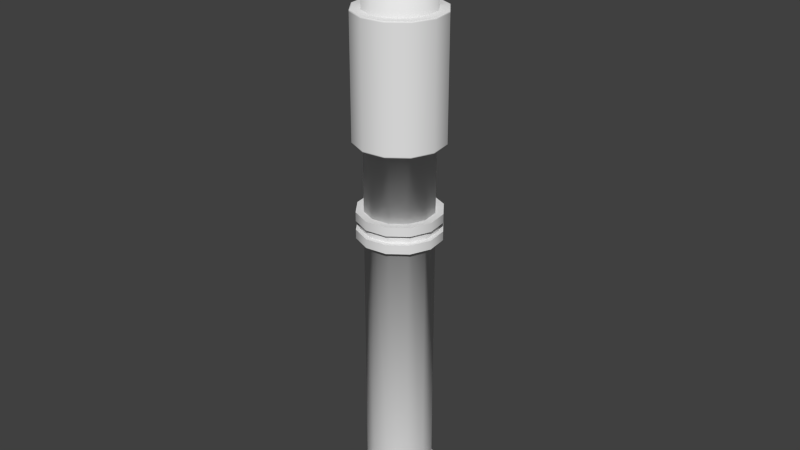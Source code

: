 # Source: pipe3.blend  (saved by Blender 2.69.0; exported with 4.5.12 LTS)
import bpy
from mathutils import Matrix  # noqa: F401  (used for matrix-valued properties, if any)

bpy.ops.wm.read_factory_settings(use_empty=True)
scene = bpy.context.scene
scene.name = 'Scene'

# ---- collections
col_collection_1 = bpy.data.collections.new('Collection 1'); scene.collection.children.link(col_collection_1)

# ---- world
world_world = bpy.data.worlds.new('World'); scene.world = world_world
world_world.color = (0.05088, 0.05088, 0.05088)
world_world.use_sun_shadow = False
world_world.sun_shadow_jitter_overblur = 0.0
world_world.cycles.sampling_method = 'MANUAL'
world_world.cycles.sample_map_resolution = 256

# ---- meshes
me_circle_214 = bpy.data.meshes.new('Circle.214')
me_circle_214.from_pydata([(-1.526e-08, 0.217, 2.717), (-0.1085, 0.1879, 2.717), (-0.1879, 0.1085, 2.717), (-0.217, 4.663e-07, 2.717), (-0.1879, -0.1085, 2.717), (-0.1085, -0.1879, 2.717), (-4.802e-08, -0.217, 2.717), (0.1085, -0.1879, 2.717), (0.1879, -0.1085, 2.717), (0.217, 3.749e-07, 2.717), (0.1879, 0.1085, 2.717), (0.1085, 0.1879, 2.717), (0.217, -3.046e-08, 0.2291), (0.217, -1.564e-07, -0.5443), (0.1879, -0.1085, -0.5443), (0.1879, -0.1085, 0.2291), (-0.1879, -0.1085, 0.2291), (-0.1879, -0.1085, -0.5443), (-0.217, -6.506e-08, -0.5443), (-0.217, 6.093e-08, 0.2291), (0.1879, 0.1085, 0.2291), (0.1879, 0.1085, -0.5443), (-0.1085, -0.1879, 0.2291), (-0.1085, -0.1879, -0.5443), (0.1085, 0.1879, 0.2291), (0.1085, 0.1879, -0.5443), (-4.802e-08, -0.217, 0.2291), (-4.802e-08, -0.217, -0.5443), (-0.1085, 0.1879, 0.2291), (-0.1085, 0.1879, -0.5443), (-1.526e-08, 0.217, -0.5443), (-1.526e-08, 0.217, 0.2291), (0.1085, -0.1879, 0.2291), (0.1085, -0.1879, -0.5443), (-0.1879, 0.1085, 0.2291), (-0.1879, 0.1085, -0.5443), (0.2821, -4.974e-08, 0.2291), (0.2821, -1.757e-07, -0.5443), (0.2443, -0.141, -0.5443), (0.2443, -0.141, 0.2291), (-0.2443, -0.141, 0.2291), (-0.2443, -0.141, -0.5443), (-0.2821, -5.693e-08, -0.5443), (-0.2821, 6.906e-08, 0.2291), (0.2443, 0.141, 0.2291), (0.2443, 0.141, -0.5443), (-0.141, -0.2443, 0.2291), (-0.141, -0.2443, -0.5443), (0.141, 0.2443, 0.2291), (0.141, 0.2443, -0.5443), (-6.052e-08, -0.2821, 0.2291), (-6.052e-08, -0.2821, -0.5443), (-0.141, 0.2443, 0.2291), (-0.141, 0.2443, -0.5443), (-1.794e-08, 0.2821, -0.5443), (-1.794e-08, 0.2821, 0.2291), (0.141, -0.2443, 0.2291), (0.141, -0.2443, -0.5443), (-0.2443, 0.141, 0.2291), (-0.2443, 0.141, -0.5443), (-0.1935, -0.1117, -0.5443), (-0.1117, -0.1935, -0.5443), (-1.552e-08, 0.2235, -0.5443), (-0.1117, 0.1935, -0.5443), (-0.1935, 0.1117, -0.5443), (0.2235, -1.584e-07, -0.5443), (0.1935, -0.1117, -0.5443), (0.1117, -0.1935, -0.5443), (0.1117, 0.1935, -0.5443), (0.1935, 0.1117, -0.5443), (-0.2235, -6.425e-08, -0.5443), (-4.927e-08, -0.2235, -0.5443), (-1.566e-08, 0.2267, 0.2291), (-0.1964, -0.1134, 0.2291), (0.1964, -0.1134, 0.2291), (0.1134, 0.1964, 0.2291), (-0.2392, -0.1381, -0.5443), (0.2762, -1.74e-07, -0.5443), (-0.2392, 0.1381, -0.5443), (-0.1381, -0.2392, -0.5443), (0.1964, 0.1134, 0.2291), (0.2267, -3.335e-08, 0.2291), (-0.1134, -0.1964, 0.2291), (0.1134, -0.1964, 0.2291), (0.1381, -0.2392, -0.5443), (0.2392, -0.1381, -0.5443), (-0.1381, 0.2392, -0.5443), (-1.769e-08, 0.2762, -0.5443), (-0.2371, 0.1369, 0.2291), (-5.893e-08, -0.2738, 0.2291), (-0.1369, -0.2371, 0.2291), (0.2738, -4.728e-08, 0.2291), (-0.2738, 6.803e-08, 0.2291), (0.2371, 0.1369, 0.2291), (0.1369, -0.2371, 0.2291), (0.1369, 0.2371, 0.2291), (-4.989e-08, -0.2267, 0.2291), (-0.2267, 6.215e-08, 0.2291), (-0.1964, 0.1134, 0.2291), (-0.1134, 0.1964, 0.2291), (-5.94e-08, -0.2762, -0.5443), (-0.2762, -5.766e-08, -0.5443), (0.2392, 0.1381, -0.5443), (0.1381, 0.2392, -0.5443), (0.2371, -0.1369, 0.2291), (-0.2371, -0.1369, 0.2291), (-1.759e-08, 0.2738, 0.2291), (-0.1369, 0.2371, 0.2291), (0.2821, -5.087e-08, 0.2221), (0.2443, -0.141, 0.2221), (-0.2443, -0.141, 0.2221), (-0.2821, 6.793e-08, 0.2221), (0.2443, 0.141, 0.2221), (-0.141, -0.2443, 0.2221), (0.141, 0.2443, 0.2221), (-6.052e-08, -0.2821, 0.2221), (-0.141, 0.2443, 0.2221), (-1.794e-08, 0.2821, 0.2221), (0.141, -0.2443, 0.2221), (-0.2443, 0.141, 0.2221), (-0.2443, 0.141, -0.5359), (0.141, -0.2443, -0.5359), (-0.141, 0.2443, -0.5359), (-6.052e-08, -0.2821, -0.5359), (0.2821, -1.744e-07, -0.5359), (-1.794e-08, 0.2821, -0.5359), (-0.2821, -5.557e-08, -0.5359), (0.2443, -0.141, -0.5359), (0.141, 0.2443, -0.5359), (-0.141, -0.2443, -0.5359), (0.2443, 0.141, -0.5359), (-0.2443, -0.141, -0.5359), (0.217, -2.539e-07, -1.143), (-0.1879, -0.1085, -1.143), (0.1879, 0.1085, -1.143), (-0.1085, -0.1879, -1.143), (0.1085, 0.1879, -1.143), (-4.802e-08, -0.217, -1.143), (-0.1085, 0.1879, -1.143), (0.1085, -0.1879, -1.143), (-0.1879, 0.1085, -1.143), (0.1879, -0.1085, -1.143), (-0.217, -1.626e-07, -1.143), (-1.526e-08, 0.217, -1.143)], [], [(8, 15, 12, 9), (107, 106, 55, 52), (3, 19, 16, 4), (103, 87, 54, 49), (9, 12, 20, 10), (88, 107, 52, 58), (4, 16, 22, 5), (84, 85, 38, 57), (10, 20, 24, 11), (85, 77, 37, 38), (5, 22, 26, 6), (93, 91, 36, 44), (0, 31, 28, 1), (76, 79, 47, 41), (11, 24, 31, 0), (89, 90, 46, 50), (6, 26, 32, 7), (87, 86, 53, 54), (1, 28, 34, 2), (94, 89, 50, 56), (7, 32, 15, 8), (86, 78, 59, 53), (2, 34, 19, 3), (92, 88, 58, 43), (127, 38, 37, 124), (126, 42, 41, 131), (124, 37, 45, 130), (131, 41, 47, 129), (130, 45, 49, 128), (129, 47, 51, 123), (125, 54, 53, 122), (128, 49, 54, 125), (123, 51, 57, 121), (122, 53, 59, 120), (121, 57, 38, 127), (120, 59, 42, 126), (102, 103, 49, 45), (90, 105, 40, 46), (101, 76, 41, 42), (91, 104, 39, 36), (78, 101, 42, 59), (104, 94, 56, 39), (100, 84, 57, 51), (106, 95, 48, 55), (79, 100, 51, 47), (95, 93, 44, 48), (77, 102, 45, 37), (105, 92, 43, 40), (25, 30, 62, 68), (33, 14, 66, 67), (14, 13, 65, 66), (17, 23, 61, 60), (30, 29, 63, 62), (29, 35, 64, 63), (21, 25, 68, 69), (18, 17, 60, 70), (35, 18, 70, 64), (27, 33, 67, 71), (23, 27, 71, 61), (13, 21, 69, 65), (19, 34, 98, 97), (20, 12, 81, 80), (96, 82, 90, 89), (68, 62, 87, 103), (34, 28, 99, 98), (63, 64, 78, 86), (81, 74, 104, 91), (72, 75, 95, 106), (22, 16, 73, 82), (67, 66, 85, 84), (69, 68, 103, 102), (62, 63, 86, 87), (64, 70, 101, 78), (71, 67, 84, 100), (32, 26, 96, 83), (61, 71, 100, 79), (60, 61, 79, 76), (70, 60, 76, 101), (66, 65, 77, 85), (16, 19, 97, 73), (31, 24, 75, 72), (65, 69, 102, 77), (28, 31, 72, 99), (12, 15, 74, 81), (73, 97, 92, 105), (98, 99, 107, 88), (26, 22, 82, 96), (24, 20, 80, 75), (15, 32, 83, 74), (80, 81, 91, 93), (82, 73, 105, 90), (97, 98, 88, 92), (83, 96, 89, 94), (75, 80, 93, 95), (99, 72, 106, 107), (74, 83, 94, 104), (39, 109, 108, 36), (43, 111, 110, 40), (36, 108, 112, 44), (40, 110, 113, 46), (44, 112, 114, 48), (46, 113, 115, 50), (55, 117, 116, 52), (48, 114, 117, 55), (50, 115, 118, 56), (52, 116, 119, 58), (56, 118, 109, 39), (58, 119, 111, 43), (119, 120, 126, 111), (110, 131, 129, 113), (118, 121, 127, 109), (108, 124, 130, 112), (109, 127, 124, 108), (111, 126, 131, 110), (113, 129, 123, 115), (112, 130, 128, 114), (116, 122, 120, 119), (114, 128, 125, 117), (115, 123, 121, 118), (117, 125, 122, 116), (14, 141, 132, 13), (18, 142, 133, 17), (13, 132, 134, 21), (17, 133, 135, 23), (21, 134, 136, 25), (23, 135, 137, 27), (30, 143, 138, 29), (25, 136, 143, 30), (27, 137, 139, 33), (29, 138, 140, 35), (33, 139, 141, 14), (35, 140, 142, 18)])
me_circle_214.polygons.foreach_set('use_smooth', [True] * 132)
me_circle_214.use_remesh_preserve_volume = False
me_circle_214.use_remesh_preserve_attributes = False
me_circle_214.use_mirror_vertex_groups = False
me_circle_214.update()
me_circle_005 = bpy.data.meshes.new('Circle.005')
me_circle_005.from_pydata([(-1.385e-08, 0.217, -0.06997), (-0.1085, 0.1879, -0.06997), (-0.1879, 0.1085, -0.06997), (-0.217, 1.444e-08, -0.06997), (-0.1879, -0.1085, -0.06997), (-0.1085, -0.1879, -0.06997), (-4.661e-08, -0.217, -0.06997), (0.1085, -0.1879, -0.06997), (0.1879, -0.1085, -0.06997), (0.217, -7.695e-08, -0.06997), (0.1879, 0.1085, -0.06997), (0.1085, 0.1879, -0.06997), (0.217, -5.415e-08, 0.06997), (-0.1879, -0.1085, 0.06997), (0.1879, 0.1085, 0.06997), (-0.1085, -0.1879, 0.06997), (0.1085, 0.1879, 0.06997), (-4.661e-08, -0.217, 0.06997), (-0.1085, 0.1879, 0.06997), (0.1085, -0.1879, 0.06997), (-0.1879, 0.1085, 0.06997), (0.1879, -0.1085, 0.06997), (-0.217, 3.724e-08, 0.06997), (-1.385e-08, 0.217, 0.06997), (0.217, -6.175e-08, 0.02332), (0.217, -6.935e-08, -0.02332), (-0.1879, -0.1085, 0.02332), (-0.1879, -0.1085, -0.02332), (0.1879, 0.1085, 0.02332), (0.1879, 0.1085, -0.02332), (-0.1085, -0.1879, 0.02332), (-0.1085, -0.1879, -0.02332), (0.1085, 0.1879, 0.02332), (0.1085, 0.1879, -0.02332), (-4.661e-08, -0.217, 0.02332), (-4.661e-08, -0.217, -0.02332), (-0.1085, 0.1879, 0.02332), (-0.1085, 0.1879, -0.02332), (0.1085, -0.1879, 0.02332), (0.1085, -0.1879, -0.02332), (-0.1879, 0.1085, 0.02332), (-0.1879, 0.1085, -0.02332), (0.1879, -0.1085, 0.02332), (0.1879, -0.1085, -0.02332), (-0.217, 2.964e-08, 0.02332), (-0.217, 2.204e-08, -0.02332), (-1.385e-08, 0.217, 0.02332), (-1.385e-08, 0.217, -0.02332), (0.1953, -5.533e-08, 0.021), (0.1953, -6.217e-08, -0.021), (-0.1692, -0.09767, 0.021), (-0.1692, -0.09767, -0.021), (0.1692, 0.09767, 0.021), (0.1692, 0.09767, -0.021), (-0.09767, -0.1692, 0.021), (-0.09767, -0.1692, -0.021), (0.09767, 0.1692, 0.021), (0.09767, 0.1692, -0.021), (-4.223e-08, -0.1953, 0.021), (-4.223e-08, -0.1953, -0.021), (-0.09767, 0.1692, 0.021), (-0.09767, 0.1692, -0.021), (0.09767, -0.1692, 0.021), (0.09767, -0.1692, -0.021), (-0.1692, 0.09767, 0.021), (-0.1692, 0.09767, -0.021), (0.1692, -0.09767, 0.021), (0.1692, -0.09767, -0.021), (-0.1953, 2.695e-08, 0.021), (-0.1953, 2.011e-08, -0.021), (-1.274e-08, 0.1953, 0.021), (-1.274e-08, 0.1953, -0.021), (-1.185e-08, 0.1766, -0.06997), (-0.08832, 0.153, -0.06997), (-0.153, 0.08832, -0.06997), (-0.1766, 9.595e-09, -0.06997), (-0.153, -0.08832, -0.06997), (-0.08832, -0.153, -0.06997), (-3.853e-08, -0.1766, -0.06997), (0.08832, -0.153, -0.06997), (0.153, -0.08832, -0.06997), (0.1766, -6.48e-08, -0.06997), (0.153, 0.08832, -0.06997), (0.08832, 0.153, -0.06997), (0.1811, -4.905e-08, 0.06997), (-0.1568, -0.09053, 0.06997), (0.1568, 0.09053, 0.06997), (-0.09053, -0.1568, 0.06997), (0.09053, 0.1568, 0.06997), (-4.569e-08, -0.1811, 0.06997), (-0.09053, 0.1568, 0.06997), (0.09053, -0.1568, 0.06997), (-0.1568, 0.09053, 0.06997), (0.1568, -0.09053, 0.06997), (-0.1811, 4.014e-08, 0.06997), (-5.422e-09, 0.1811, 0.06997), (-0.1085, 0.1879, -0.06997), (-1.385e-08, 0.217, -0.06997), (-0.1879, 0.1085, -0.06997), (-0.217, 1.444e-08, -0.06997), (-0.1879, -0.1085, -0.06997), (-0.1085, -0.1879, -0.06997), (-4.661e-08, -0.217, -0.06997), (0.1085, -0.1879, -0.06997), (0.1879, -0.1085, -0.06997), (0.217, -7.695e-08, -0.06997), (0.1879, 0.1085, -0.06997), (0.1085, 0.1879, -0.06997), (0.1879, -0.1085, 0.06997), (0.217, -5.415e-08, 0.06997), (-0.217, 3.724e-08, 0.06997), (-0.1879, -0.1085, 0.06997), (0.1879, 0.1085, 0.06997), (-0.1085, -0.1879, 0.06997), (0.1085, 0.1879, 0.06997), (-4.661e-08, -0.217, 0.06997), (-1.385e-08, 0.217, 0.06997), (-0.1085, 0.1879, 0.06997), (0.1085, -0.1879, 0.06997), (-0.1879, 0.1085, 0.06997), (0.1879, -0.1085, 0.02332), (0.217, -6.175e-08, 0.02332), (0.1879, -0.1085, -0.02332), (0.217, -6.935e-08, -0.02332), (-0.217, 2.964e-08, 0.02332), (-0.1879, -0.1085, 0.02332), (-0.217, 2.204e-08, -0.02332), (-0.1879, -0.1085, -0.02332), (0.1879, 0.1085, 0.02332), (0.1879, 0.1085, -0.02332), (-0.1085, -0.1879, 0.02332), (-0.1085, -0.1879, -0.02332), (0.1085, 0.1879, 0.02332), (0.1085, 0.1879, -0.02332), (-4.661e-08, -0.217, 0.02332), (-4.661e-08, -0.217, -0.02332), (-1.385e-08, 0.217, 0.02332), (-0.1085, 0.1879, 0.02332), (-1.385e-08, 0.217, -0.02332), (-0.1085, 0.1879, -0.02332), (0.1085, -0.1879, 0.02332), (0.1085, -0.1879, -0.02332), (-0.1879, 0.1085, 0.02332), (-0.1879, 0.1085, -0.02332), (0.1692, -0.09767, 0.021), (0.1953, -5.533e-08, 0.021), (0.1692, -0.09767, -0.021), (0.1953, -6.217e-08, -0.021), (-0.1953, 2.695e-08, 0.021), (-0.1692, -0.09767, 0.021), (-0.1953, 2.011e-08, -0.021), (-0.1692, -0.09767, -0.021), (0.1692, 0.09767, 0.021), (0.1692, 0.09767, -0.021), (-0.09767, -0.1692, 0.021), (-0.09767, -0.1692, -0.021), (0.09767, 0.1692, 0.021), (0.09767, 0.1692, -0.021), (-4.223e-08, -0.1953, 0.021), (-4.223e-08, -0.1953, -0.021), (-1.274e-08, 0.1953, 0.021), (-0.09767, 0.1692, 0.021), (-1.274e-08, 0.1953, -0.021), (-0.09767, 0.1692, -0.021), (0.09767, -0.1692, 0.021), (0.09767, -0.1692, -0.021), (-0.1692, 0.09767, 0.021), (-0.1692, 0.09767, -0.021)], [], [(43, 8, 9, 25), (45, 3, 4, 27), (25, 9, 10, 29), (27, 4, 5, 31), (29, 10, 11, 33), (31, 5, 6, 35), (47, 0, 1, 37), (33, 11, 0, 47), (35, 6, 7, 39), (37, 1, 2, 41), (39, 7, 8, 43), (41, 2, 3, 45), (21, 42, 24, 12), (139, 143, 65, 163), (22, 44, 26, 13), (134, 130, 154, 58), (12, 24, 28, 14), (141, 122, 146, 165), (13, 26, 30, 15), (137, 46, 70, 60), (14, 28, 132, 16), (122, 123, 49, 146), (15, 30, 34, 17), (143, 126, 69, 65), (23, 136, 36, 18), (46, 32, 56, 70), (16, 132, 136, 23), (126, 127, 51, 69), (17, 34, 38, 19), (123, 129, 53, 49), (18, 36, 40, 20), (140, 134, 58, 62), (19, 38, 42, 21), (127, 131, 55, 51), (20, 40, 44, 22), (142, 137, 60, 64), (66, 67, 147, 48), (68, 150, 151, 50), (48, 147, 153, 52), (50, 151, 155, 54), (52, 153, 57, 156), (54, 155, 59, 158), (160, 71, 61, 161), (156, 57, 71, 160), (158, 59, 63, 164), (161, 61, 167, 166), (164, 63, 67, 66), (166, 167, 150, 68), (32, 128, 152, 56), (135, 141, 165, 159), (130, 125, 149, 154), (128, 121, 145, 152), (133, 138, 162, 157), (125, 124, 148, 149), (138, 139, 163, 162), (124, 142, 64, 148), (121, 120, 144, 145), (131, 135, 159, 55), (120, 140, 62, 144), (129, 133, 157, 53), (97, 107, 83, 72), (107, 106, 82, 83), (106, 105, 81, 82), (105, 104, 80, 81), (104, 103, 79, 80), (103, 102, 78, 79), (102, 101, 77, 78), (101, 100, 76, 77), (100, 99, 75, 76), (99, 98, 74, 75), (98, 96, 73, 74), (96, 97, 72, 73), (119, 110, 94, 92), (118, 108, 93, 91), (117, 119, 92, 90), (115, 118, 91, 89), (114, 116, 95, 88), (116, 117, 90, 95), (113, 115, 89, 87), (112, 114, 88, 86), (111, 113, 87, 85), (109, 112, 86, 84), (110, 111, 85, 94), (108, 109, 84, 93)])
me_circle_005.polygons.foreach_set('use_smooth', [True] * 84)
me_circle_005.use_remesh_preserve_volume = False
me_circle_005.use_remesh_preserve_attributes = False
me_circle_005.use_mirror_vertex_groups = False
me_circle_005.update()
me_circle_006 = bpy.data.meshes.new('Circle.006')
me_circle_006.from_pydata([(-1.385e-08, 0.217, -0.06997), (-0.1085, 0.1879, -0.06997), (-0.1879, 0.1085, -0.06997), (-0.217, 1.444e-08, -0.06997), (-0.1879, -0.1085, -0.06997), (-0.1085, -0.1879, -0.06997), (-4.661e-08, -0.217, -0.06997), (0.1085, -0.1879, -0.06997), (0.1879, -0.1085, -0.06997), (0.217, -7.695e-08, -0.06997), (0.1879, 0.1085, -0.06997), (0.1085, 0.1879, -0.06997), (0.217, -5.415e-08, 0.06997), (-0.1879, -0.1085, 0.06997), (0.1879, 0.1085, 0.06997), (-0.1085, -0.1879, 0.06997), (0.1085, 0.1879, 0.06997), (-4.661e-08, -0.217, 0.06997), (-0.1085, 0.1879, 0.06997), (0.1085, -0.1879, 0.06997), (-0.1879, 0.1085, 0.06997), (0.1879, -0.1085, 0.06997), (-0.217, 3.724e-08, 0.06997), (-1.385e-08, 0.217, 0.06997), (0.217, -6.175e-08, 0.02332), (0.217, -6.935e-08, -0.02332), (-0.1879, -0.1085, 0.02332), (-0.1879, -0.1085, -0.02332), (0.1879, 0.1085, 0.02332), (0.1879, 0.1085, -0.02332), (-0.1085, -0.1879, 0.02332), (-0.1085, -0.1879, -0.02332), (0.1085, 0.1879, 0.02332), (0.1085, 0.1879, -0.02332), (-4.661e-08, -0.217, 0.02332), (-4.661e-08, -0.217, -0.02332), (-0.1085, 0.1879, 0.02332), (-0.1085, 0.1879, -0.02332), (0.1085, -0.1879, 0.02332), (0.1085, -0.1879, -0.02332), (-0.1879, 0.1085, 0.02332), (-0.1879, 0.1085, -0.02332), (0.1879, -0.1085, 0.02332), (0.1879, -0.1085, -0.02332), (-0.217, 2.964e-08, 0.02332), (-0.217, 2.204e-08, -0.02332), (-1.385e-08, 0.217, 0.02332), (-1.385e-08, 0.217, -0.02332), (0.1953, -5.533e-08, 0.021), (0.1953, -6.217e-08, -0.021), (-0.1692, -0.09767, 0.021), (-0.1692, -0.09767, -0.021), (0.1692, 0.09767, 0.021), (0.1692, 0.09767, -0.021), (-0.09767, -0.1692, 0.021), (-0.09767, -0.1692, -0.021), (0.09767, 0.1692, 0.021), (0.09767, 0.1692, -0.021), (-4.223e-08, -0.1953, 0.021), (-4.223e-08, -0.1953, -0.021), (-0.09767, 0.1692, 0.021), (-0.09767, 0.1692, -0.021), (0.09767, -0.1692, 0.021), (0.09767, -0.1692, -0.021), (-0.1692, 0.09767, 0.021), (-0.1692, 0.09767, -0.021), (0.1692, -0.09767, 0.021), (0.1692, -0.09767, -0.021), (-0.1953, 2.695e-08, 0.021), (-0.1953, 2.011e-08, -0.021), (-1.274e-08, 0.1953, 0.021), (-1.274e-08, 0.1953, -0.021), (-1.185e-08, 0.1766, -0.06997), (-0.08832, 0.153, -0.06997), (-0.153, 0.08832, -0.06997), (-0.1766, 9.595e-09, -0.06997), (-0.153, -0.08832, -0.06997), (-0.08832, -0.153, -0.06997), (-3.853e-08, -0.1766, -0.06997), (0.08832, -0.153, -0.06997), (0.153, -0.08832, -0.06997), (0.1766, -6.48e-08, -0.06997), (0.153, 0.08832, -0.06997), (0.08832, 0.153, -0.06997), (0.1811, -4.905e-08, 0.06997), (-0.1568, -0.09053, 0.06997), (0.1568, 0.09053, 0.06997), (-0.09053, -0.1568, 0.06997), (0.09053, 0.1568, 0.06997), (-4.569e-08, -0.1811, 0.06997), (-0.09053, 0.1568, 0.06997), (0.09053, -0.1568, 0.06997), (-0.1568, 0.09053, 0.06997), (0.1568, -0.09053, 0.06997), (-0.1811, 4.014e-08, 0.06997), (-5.422e-09, 0.1811, 0.06997), (-0.1085, 0.1879, -0.06997), (-1.385e-08, 0.217, -0.06997), (-0.1879, 0.1085, -0.06997), (-0.217, 1.444e-08, -0.06997), (-0.1879, -0.1085, -0.06997), (-0.1085, -0.1879, -0.06997), (-4.661e-08, -0.217, -0.06997), (0.1085, -0.1879, -0.06997), (0.1879, -0.1085, -0.06997), (0.217, -7.695e-08, -0.06997), (0.1879, 0.1085, -0.06997), (0.1085, 0.1879, -0.06997), (0.1879, -0.1085, 0.06997), (0.217, -5.415e-08, 0.06997), (-0.217, 3.724e-08, 0.06997), (-0.1879, -0.1085, 0.06997), (0.1879, 0.1085, 0.06997), (-0.1085, -0.1879, 0.06997), (0.1085, 0.1879, 0.06997), (-4.661e-08, -0.217, 0.06997), (-1.385e-08, 0.217, 0.06997), (-0.1085, 0.1879, 0.06997), (0.1085, -0.1879, 0.06997), (-0.1879, 0.1085, 0.06997), (0.1879, -0.1085, 0.02332), (0.217, -6.175e-08, 0.02332), (0.1879, -0.1085, -0.02332), (0.217, -6.935e-08, -0.02332), (-0.217, 2.964e-08, 0.02332), (-0.1879, -0.1085, 0.02332), (-0.217, 2.204e-08, -0.02332), (-0.1879, -0.1085, -0.02332), (0.1879, 0.1085, 0.02332), (0.1879, 0.1085, -0.02332), (-0.1085, -0.1879, 0.02332), (-0.1085, -0.1879, -0.02332), (0.1085, 0.1879, 0.02332), (0.1085, 0.1879, -0.02332), (-4.661e-08, -0.217, 0.02332), (-4.661e-08, -0.217, -0.02332), (-1.385e-08, 0.217, 0.02332), (-0.1085, 0.1879, 0.02332), (-1.385e-08, 0.217, -0.02332), (-0.1085, 0.1879, -0.02332), (0.1085, -0.1879, 0.02332), (0.1085, -0.1879, -0.02332), (-0.1879, 0.1085, 0.02332), (-0.1879, 0.1085, -0.02332), (0.1692, -0.09767, 0.021), (0.1953, -5.533e-08, 0.021), (0.1692, -0.09767, -0.021), (0.1953, -6.217e-08, -0.021), (-0.1953, 2.695e-08, 0.021), (-0.1692, -0.09767, 0.021), (-0.1953, 2.011e-08, -0.021), (-0.1692, -0.09767, -0.021), (0.1692, 0.09767, 0.021), (0.1692, 0.09767, -0.021), (-0.09767, -0.1692, 0.021), (-0.09767, -0.1692, -0.021), (0.09767, 0.1692, 0.021), (0.09767, 0.1692, -0.021), (-4.223e-08, -0.1953, 0.021), (-4.223e-08, -0.1953, -0.021), (-1.274e-08, 0.1953, 0.021), (-0.09767, 0.1692, 0.021), (-1.274e-08, 0.1953, -0.021), (-0.09767, 0.1692, -0.021), (0.09767, -0.1692, 0.021), (0.09767, -0.1692, -0.021), (-0.1692, 0.09767, 0.021), (-0.1692, 0.09767, -0.021)], [], [(43, 8, 9, 25), (45, 3, 4, 27), (25, 9, 10, 29), (27, 4, 5, 31), (29, 10, 11, 33), (31, 5, 6, 35), (47, 0, 1, 37), (33, 11, 0, 47), (35, 6, 7, 39), (37, 1, 2, 41), (39, 7, 8, 43), (41, 2, 3, 45), (21, 42, 24, 12), (139, 143, 65, 163), (22, 44, 26, 13), (134, 130, 154, 58), (12, 24, 28, 14), (141, 122, 146, 165), (13, 26, 30, 15), (137, 46, 70, 60), (14, 28, 132, 16), (122, 123, 49, 146), (15, 30, 34, 17), (143, 126, 69, 65), (23, 136, 36, 18), (46, 32, 56, 70), (16, 132, 136, 23), (126, 127, 51, 69), (17, 34, 38, 19), (123, 129, 53, 49), (18, 36, 40, 20), (140, 134, 58, 62), (19, 38, 42, 21), (127, 131, 55, 51), (20, 40, 44, 22), (142, 137, 60, 64), (66, 67, 147, 48), (68, 150, 151, 50), (48, 147, 153, 52), (50, 151, 155, 54), (52, 153, 57, 156), (54, 155, 59, 158), (160, 71, 61, 161), (156, 57, 71, 160), (158, 59, 63, 164), (161, 61, 167, 166), (164, 63, 67, 66), (166, 167, 150, 68), (32, 128, 152, 56), (135, 141, 165, 159), (130, 125, 149, 154), (128, 121, 145, 152), (133, 138, 162, 157), (125, 124, 148, 149), (138, 139, 163, 162), (124, 142, 64, 148), (121, 120, 144, 145), (131, 135, 159, 55), (120, 140, 62, 144), (129, 133, 157, 53), (97, 107, 83, 72), (107, 106, 82, 83), (106, 105, 81, 82), (105, 104, 80, 81), (104, 103, 79, 80), (103, 102, 78, 79), (102, 101, 77, 78), (101, 100, 76, 77), (100, 99, 75, 76), (99, 98, 74, 75), (98, 96, 73, 74), (96, 97, 72, 73), (119, 110, 94, 92), (118, 108, 93, 91), (117, 119, 92, 90), (115, 118, 91, 89), (114, 116, 95, 88), (116, 117, 90, 95), (113, 115, 89, 87), (112, 114, 88, 86), (111, 113, 87, 85), (109, 112, 86, 84), (110, 111, 85, 94), (108, 109, 84, 93)])
me_circle_006.polygons.foreach_set('use_smooth', [True] * 84)
me_circle_006.use_remesh_preserve_volume = False
me_circle_006.use_remesh_preserve_attributes = False
me_circle_006.use_mirror_vertex_groups = False
me_circle_006.update()
me_circle_007 = bpy.data.meshes.new('Circle.007')
me_circle_007.from_pydata([(-1.385e-08, 0.217, -0.06997), (-0.1085, 0.1879, -0.06997), (-0.1879, 0.1085, -0.06997), (-0.217, 1.444e-08, -0.06997), (-0.1879, -0.1085, -0.06997), (-0.1085, -0.1879, -0.06997), (-4.661e-08, -0.217, -0.06997), (0.1085, -0.1879, -0.06997), (0.1879, -0.1085, -0.06997), (0.217, -7.695e-08, -0.06997), (0.1879, 0.1085, -0.06997), (0.1085, 0.1879, -0.06997), (0.217, -5.415e-08, 0.06997), (-0.1879, -0.1085, 0.06997), (0.1879, 0.1085, 0.06997), (-0.1085, -0.1879, 0.06997), (0.1085, 0.1879, 0.06997), (-4.661e-08, -0.217, 0.06997), (-0.1085, 0.1879, 0.06997), (0.1085, -0.1879, 0.06997), (-0.1879, 0.1085, 0.06997), (0.1879, -0.1085, 0.06997), (-0.217, 3.724e-08, 0.06997), (-1.385e-08, 0.217, 0.06997), (0.217, -6.175e-08, 0.02332), (0.217, -6.935e-08, -0.02332), (-0.1879, -0.1085, 0.02332), (-0.1879, -0.1085, -0.02332), (0.1879, 0.1085, 0.02332), (0.1879, 0.1085, -0.02332), (-0.1085, -0.1879, 0.02332), (-0.1085, -0.1879, -0.02332), (0.1085, 0.1879, 0.02332), (0.1085, 0.1879, -0.02332), (-4.661e-08, -0.217, 0.02332), (-4.661e-08, -0.217, -0.02332), (-0.1085, 0.1879, 0.02332), (-0.1085, 0.1879, -0.02332), (0.1085, -0.1879, 0.02332), (0.1085, -0.1879, -0.02332), (-0.1879, 0.1085, 0.02332), (-0.1879, 0.1085, -0.02332), (0.1879, -0.1085, 0.02332), (0.1879, -0.1085, -0.02332), (-0.217, 2.964e-08, 0.02332), (-0.217, 2.204e-08, -0.02332), (-1.385e-08, 0.217, 0.02332), (-1.385e-08, 0.217, -0.02332), (0.1953, -5.533e-08, 0.021), (0.1953, -6.217e-08, -0.021), (-0.1692, -0.09767, 0.021), (-0.1692, -0.09767, -0.021), (0.1692, 0.09767, 0.021), (0.1692, 0.09767, -0.021), (-0.09767, -0.1692, 0.021), (-0.09767, -0.1692, -0.021), (0.09767, 0.1692, 0.021), (0.09767, 0.1692, -0.021), (-4.223e-08, -0.1953, 0.021), (-4.223e-08, -0.1953, -0.021), (-0.09767, 0.1692, 0.021), (-0.09767, 0.1692, -0.021), (0.09767, -0.1692, 0.021), (0.09767, -0.1692, -0.021), (-0.1692, 0.09767, 0.021), (-0.1692, 0.09767, -0.021), (0.1692, -0.09767, 0.021), (0.1692, -0.09767, -0.021), (-0.1953, 2.695e-08, 0.021), (-0.1953, 2.011e-08, -0.021), (-1.274e-08, 0.1953, 0.021), (-1.274e-08, 0.1953, -0.021), (-1.185e-08, 0.1766, -0.06997), (-0.08832, 0.153, -0.06997), (-0.153, 0.08832, -0.06997), (-0.1766, 9.595e-09, -0.06997), (-0.153, -0.08832, -0.06997), (-0.08832, -0.153, -0.06997), (-3.853e-08, -0.1766, -0.06997), (0.08832, -0.153, -0.06997), (0.153, -0.08832, -0.06997), (0.1766, -6.48e-08, -0.06997), (0.153, 0.08832, -0.06997), (0.08832, 0.153, -0.06997), (0.1811, -4.905e-08, 0.06997), (-0.1568, -0.09053, 0.06997), (0.1568, 0.09053, 0.06997), (-0.09053, -0.1568, 0.06997), (0.09053, 0.1568, 0.06997), (-4.569e-08, -0.1811, 0.06997), (-0.09053, 0.1568, 0.06997), (0.09053, -0.1568, 0.06997), (-0.1568, 0.09053, 0.06997), (0.1568, -0.09053, 0.06997), (-0.1811, 4.014e-08, 0.06997), (-5.422e-09, 0.1811, 0.06997), (-0.1085, 0.1879, -0.06997), (-1.385e-08, 0.217, -0.06997), (-0.1879, 0.1085, -0.06997), (-0.217, 1.444e-08, -0.06997), (-0.1879, -0.1085, -0.06997), (-0.1085, -0.1879, -0.06997), (-4.661e-08, -0.217, -0.06997), (0.1085, -0.1879, -0.06997), (0.1879, -0.1085, -0.06997), (0.217, -7.695e-08, -0.06997), (0.1879, 0.1085, -0.06997), (0.1085, 0.1879, -0.06997), (0.1879, -0.1085, 0.06997), (0.217, -5.415e-08, 0.06997), (-0.217, 3.724e-08, 0.06997), (-0.1879, -0.1085, 0.06997), (0.1879, 0.1085, 0.06997), (-0.1085, -0.1879, 0.06997), (0.1085, 0.1879, 0.06997), (-4.661e-08, -0.217, 0.06997), (-1.385e-08, 0.217, 0.06997), (-0.1085, 0.1879, 0.06997), (0.1085, -0.1879, 0.06997), (-0.1879, 0.1085, 0.06997), (0.1879, -0.1085, 0.02332), (0.217, -6.175e-08, 0.02332), (0.1879, -0.1085, -0.02332), (0.217, -6.935e-08, -0.02332), (-0.217, 2.964e-08, 0.02332), (-0.1879, -0.1085, 0.02332), (-0.217, 2.204e-08, -0.02332), (-0.1879, -0.1085, -0.02332), (0.1879, 0.1085, 0.02332), (0.1879, 0.1085, -0.02332), (-0.1085, -0.1879, 0.02332), (-0.1085, -0.1879, -0.02332), (0.1085, 0.1879, 0.02332), (0.1085, 0.1879, -0.02332), (-4.661e-08, -0.217, 0.02332), (-4.661e-08, -0.217, -0.02332), (-1.385e-08, 0.217, 0.02332), (-0.1085, 0.1879, 0.02332), (-1.385e-08, 0.217, -0.02332), (-0.1085, 0.1879, -0.02332), (0.1085, -0.1879, 0.02332), (0.1085, -0.1879, -0.02332), (-0.1879, 0.1085, 0.02332), (-0.1879, 0.1085, -0.02332), (0.1692, -0.09767, 0.021), (0.1953, -5.533e-08, 0.021), (0.1692, -0.09767, -0.021), (0.1953, -6.217e-08, -0.021), (-0.1953, 2.695e-08, 0.021), (-0.1692, -0.09767, 0.021), (-0.1953, 2.011e-08, -0.021), (-0.1692, -0.09767, -0.021), (0.1692, 0.09767, 0.021), (0.1692, 0.09767, -0.021), (-0.09767, -0.1692, 0.021), (-0.09767, -0.1692, -0.021), (0.09767, 0.1692, 0.021), (0.09767, 0.1692, -0.021), (-4.223e-08, -0.1953, 0.021), (-4.223e-08, -0.1953, -0.021), (-1.274e-08, 0.1953, 0.021), (-0.09767, 0.1692, 0.021), (-1.274e-08, 0.1953, -0.021), (-0.09767, 0.1692, -0.021), (0.09767, -0.1692, 0.021), (0.09767, -0.1692, -0.021), (-0.1692, 0.09767, 0.021), (-0.1692, 0.09767, -0.021)], [], [(43, 8, 9, 25), (45, 3, 4, 27), (25, 9, 10, 29), (27, 4, 5, 31), (29, 10, 11, 33), (31, 5, 6, 35), (47, 0, 1, 37), (33, 11, 0, 47), (35, 6, 7, 39), (37, 1, 2, 41), (39, 7, 8, 43), (41, 2, 3, 45), (21, 42, 24, 12), (139, 143, 65, 163), (22, 44, 26, 13), (134, 130, 154, 58), (12, 24, 28, 14), (141, 122, 146, 165), (13, 26, 30, 15), (137, 46, 70, 60), (14, 28, 132, 16), (122, 123, 49, 146), (15, 30, 34, 17), (143, 126, 69, 65), (23, 136, 36, 18), (46, 32, 56, 70), (16, 132, 136, 23), (126, 127, 51, 69), (17, 34, 38, 19), (123, 129, 53, 49), (18, 36, 40, 20), (140, 134, 58, 62), (19, 38, 42, 21), (127, 131, 55, 51), (20, 40, 44, 22), (142, 137, 60, 64), (66, 67, 147, 48), (68, 150, 151, 50), (48, 147, 153, 52), (50, 151, 155, 54), (52, 153, 57, 156), (54, 155, 59, 158), (160, 71, 61, 161), (156, 57, 71, 160), (158, 59, 63, 164), (161, 61, 167, 166), (164, 63, 67, 66), (166, 167, 150, 68), (32, 128, 152, 56), (135, 141, 165, 159), (130, 125, 149, 154), (128, 121, 145, 152), (133, 138, 162, 157), (125, 124, 148, 149), (138, 139, 163, 162), (124, 142, 64, 148), (121, 120, 144, 145), (131, 135, 159, 55), (120, 140, 62, 144), (129, 133, 157, 53), (97, 107, 83, 72), (107, 106, 82, 83), (106, 105, 81, 82), (105, 104, 80, 81), (104, 103, 79, 80), (103, 102, 78, 79), (102, 101, 77, 78), (101, 100, 76, 77), (100, 99, 75, 76), (99, 98, 74, 75), (98, 96, 73, 74), (96, 97, 72, 73), (119, 110, 94, 92), (118, 108, 93, 91), (117, 119, 92, 90), (115, 118, 91, 89), (114, 116, 95, 88), (116, 117, 90, 95), (113, 115, 89, 87), (112, 114, 88, 86), (111, 113, 87, 85), (109, 112, 86, 84), (110, 111, 85, 94), (108, 109, 84, 93)])
me_circle_007.polygons.foreach_set('use_smooth', [True] * 84)
me_circle_007.use_remesh_preserve_volume = False
me_circle_007.use_remesh_preserve_attributes = False
me_circle_007.use_mirror_vertex_groups = False
me_circle_007.update()

# ---- objects
ob_bigpipe = bpy.data.objects.new('bigPipe', me_circle_214)
ob_pipestrut = bpy.data.objects.new('pipeStrut', me_circle_005)
ob_pipestrut_001 = bpy.data.objects.new('pipeStrut.001', me_circle_006)
ob_pipestrut_002 = bpy.data.objects.new('pipeStrut.002', me_circle_007)

# ---- transforms, parenting, visibility, modifiers, constraints
ob_bigpipe.location = (0.04221, -0.01674, 0.816)
ob_bigpipe.rotation_euler = (0.0, 3.142, 0.9094)
ob_bigpipe.lineart.crease_threshold = 0.0
ob_pipestrut.location = (0.04221, -0.01674, 1.906)
ob_pipestrut.rotation_euler = (0.0, 3.142, 0.9094)
ob_pipestrut.scale = (1.227, 1.227, 1.227)
ob_pipestrut.lineart.crease_threshold = 0.0
ob_pipestrut_001.location = (0.04221, -0.01674, 0.06361)
ob_pipestrut_001.rotation_euler = (0.0, 3.142, 0.9094)
ob_pipestrut_001.scale = (1.227, 1.227, 1.227)
ob_pipestrut_001.lineart.crease_threshold = 0.0
ob_pipestrut_002.location = (0.04221, -0.01674, -1.833)
ob_pipestrut_002.rotation_euler = (0.0, 3.142, 0.9094)
ob_pipestrut_002.scale = (1.227, 1.227, 1.227)
ob_pipestrut_002.lineart.crease_threshold = 0.0

# ---- collection membership
col_collection_1.objects.link(ob_bigpipe)
col_collection_1.objects.link(ob_pipestrut)
col_collection_1.objects.link(ob_pipestrut_001)
col_collection_1.objects.link(ob_pipestrut_002)

# ---- scene / render settings (as saved in the file)
scene.frame_start = 1; scene.frame_end = 250; scene.frame_set(1)
scene.render.engine = 'BLENDER_EEVEE_NEXT'
scene.render.image_settings.compression = 90
scene.render.resolution_percentage = 50
scene.render.dither_intensity = 0.0
scene.cycles.use_denoising = False
scene.cycles.samples = 10
scene.cycles.sampling_pattern = 'TABULATED_SOBOL'
scene.cycles.light_sampling_threshold = 0.0
scene.cycles.use_adaptive_sampling = False
scene.cycles.use_light_tree = False
scene.cycles.blur_glossy = 0.0
scene.cycles.volume_bounces = 1
scene.cycles.pixel_filter_type = 'GAUSSIAN'
scene.cycles.sample_clamp_indirect = 0.0
scene.view_settings.view_transform = 'Standard'
bpy.context.view_layer.update()

# ---- added for rendering (the .blend has no active camera and no usable light): camera, sun
cam_auto = bpy.data.cameras.new('AutoCamera')
cam_auto.lens = 50.0
cam_auto.sensor_width = 36.0
cam_auto.clip_end = 1000.0
ob_auto_camera = bpy.data.objects.new('AutoCamera', cam_auto)
scene.collection.objects.link(ob_auto_camera)
ob_auto_camera.location = (3.80539, -4.53255, 3.04687)
ob_auto_camera.rotation_euler = (1.09748, -7.21219e-08, 0.694738)
scene.camera = ob_auto_camera
light_auto_sun = bpy.data.lights.new('AutoSun', 'SUN')
light_auto_sun.energy = 3.0
light_auto_sun.angle = 0.0523599
ob_auto_sun = bpy.data.objects.new('AutoSun', light_auto_sun)
scene.collection.objects.link(ob_auto_sun)
ob_auto_sun.rotation_euler = (0.872665, 0.174533, 0.523599)
bpy.context.view_layer.update()
